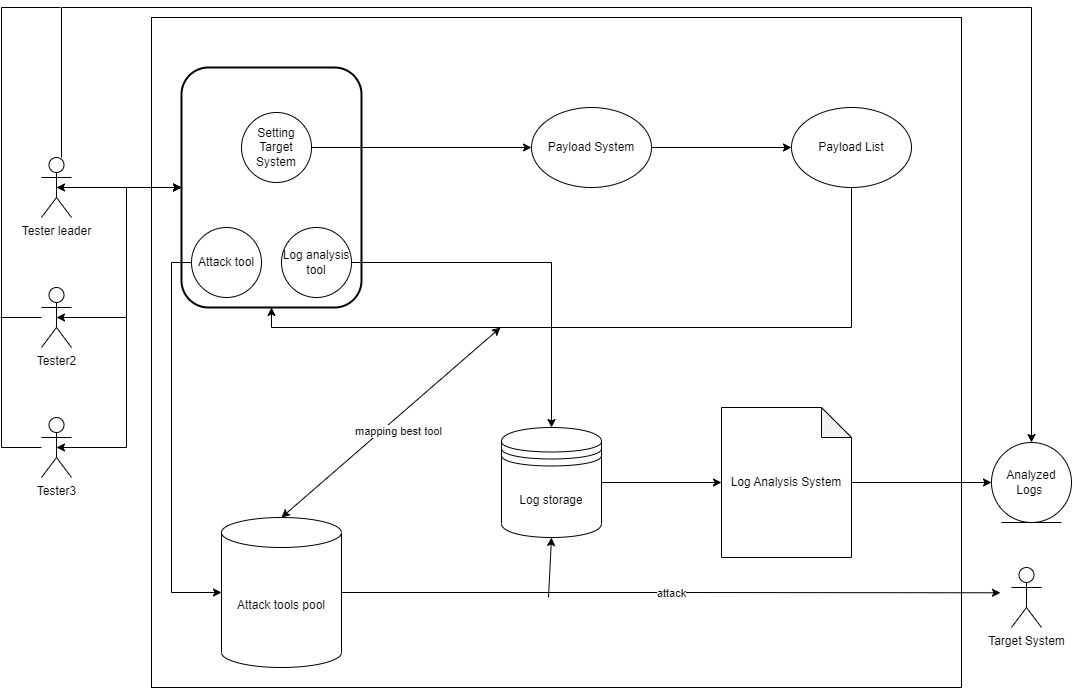

The diagram above was exported from draw.io. Its source (the exported page's mxGraphModel, read from the mxfile embedded in the PNG):
<mxGraphModel dx="1050" dy="581" grid="1" gridSize="10" guides="1" tooltips="1" connect="1" arrows="1" fold="1" page="1" pageScale="1" pageWidth="1169" pageHeight="1654" math="0" shadow="0">
  <root>
    <mxCell id="0" />
    <mxCell id="1" parent="0" />
    <mxCell id="jD1gUiKNg6g87XmYomys-29" value="" style="rounded=0;whiteSpace=wrap;html=1;" parent="1" vertex="1">
      <mxGeometry x="200" y="70" width="810" height="670" as="geometry" />
    </mxCell>
    <mxCell id="jD1gUiKNg6g87XmYomys-1" style="edgeStyle=orthogonalEdgeStyle;rounded=0;orthogonalLoop=1;jettySize=auto;html=1;entryX=0.5;entryY=0;entryDx=0;entryDy=0;" parent="1" source="jD1gUiKNg6g87XmYomys-2" target="jD1gUiKNg6g87XmYomys-27" edge="1">
      <mxGeometry relative="1" as="geometry">
        <Array as="points">
          <mxPoint x="110" y="60" />
          <mxPoint x="1080" y="60" />
        </Array>
      </mxGeometry>
    </mxCell>
    <mxCell id="jD1gUiKNg6g87XmYomys-2" value="Tester leader" style="shape=umlActor;verticalLabelPosition=bottom;verticalAlign=top;html=1;outlineConnect=0;" parent="1" vertex="1">
      <mxGeometry x="90" y="210" width="30" height="60" as="geometry" />
    </mxCell>
    <mxCell id="jD1gUiKNg6g87XmYomys-4" style="edgeStyle=orthogonalEdgeStyle;rounded=0;orthogonalLoop=1;jettySize=auto;html=1;entryX=0;entryY=0.5;entryDx=0;entryDy=0;" parent="1" source="jD1gUiKNg6g87XmYomys-5" target="jD1gUiKNg6g87XmYomys-7" edge="1">
      <mxGeometry relative="1" as="geometry" />
    </mxCell>
    <mxCell id="jD1gUiKNg6g87XmYomys-5" value="Payload System" style="ellipse;whiteSpace=wrap;html=1;" parent="1" vertex="1">
      <mxGeometry x="580" y="160" width="120" height="80" as="geometry" />
    </mxCell>
    <mxCell id="jD1gUiKNg6g87XmYomys-6" style="edgeStyle=orthogonalEdgeStyle;rounded=0;orthogonalLoop=1;jettySize=auto;html=1;exitX=0.5;exitY=1;exitDx=0;exitDy=0;entryX=0.5;entryY=1;entryDx=0;entryDy=0;" parent="1" source="jD1gUiKNg6g87XmYomys-7" target="jD1gUiKNg6g87XmYomys-10" edge="1">
      <mxGeometry relative="1" as="geometry">
        <Array as="points">
          <mxPoint x="900" y="380" />
          <mxPoint x="320" y="380" />
        </Array>
      </mxGeometry>
    </mxCell>
    <mxCell id="jD1gUiKNg6g87XmYomys-7" value="Payload List" style="ellipse;whiteSpace=wrap;html=1;" parent="1" vertex="1">
      <mxGeometry x="840" y="160" width="120" height="80" as="geometry" />
    </mxCell>
    <mxCell id="jD1gUiKNg6g87XmYomys-8" style="edgeStyle=orthogonalEdgeStyle;rounded=0;orthogonalLoop=1;jettySize=auto;html=1;entryX=0.5;entryY=0.5;entryDx=0;entryDy=0;entryPerimeter=0;" parent="1" source="jD1gUiKNg6g87XmYomys-10" target="jD1gUiKNg6g87XmYomys-2" edge="1">
      <mxGeometry relative="1" as="geometry" />
    </mxCell>
    <mxCell id="jD1gUiKNg6g87XmYomys-9" style="edgeStyle=orthogonalEdgeStyle;rounded=0;orthogonalLoop=1;jettySize=auto;html=1;entryX=0;entryY=0.5;entryDx=0;entryDy=0;exitX=0.5;exitY=0.5;exitDx=0;exitDy=0;exitPerimeter=0;" parent="1" source="jD1gUiKNg6g87XmYomys-2" target="jD1gUiKNg6g87XmYomys-10" edge="1">
      <mxGeometry relative="1" as="geometry">
        <mxPoint x="119" y="445" as="sourcePoint" />
      </mxGeometry>
    </mxCell>
    <mxCell id="jD1gUiKNg6g87XmYomys-10" value="&lt;br&gt;" style="rounded=1;whiteSpace=wrap;html=1;strokeWidth=2;gradientColor=none;" parent="1" vertex="1">
      <mxGeometry x="230" y="120" width="180" height="240" as="geometry" />
    </mxCell>
    <mxCell id="jD1gUiKNg6g87XmYomys-11" value="Setting Target System" style="ellipse;whiteSpace=wrap;html=1;" parent="1" vertex="1">
      <mxGeometry x="290" y="165" width="70" height="70" as="geometry" />
    </mxCell>
    <mxCell id="jD1gUiKNg6g87XmYomys-12" style="edgeStyle=orthogonalEdgeStyle;rounded=0;orthogonalLoop=1;jettySize=auto;html=1;exitX=0;exitY=0.5;exitDx=0;exitDy=0;entryX=0;entryY=0.5;entryDx=0;entryDy=0;entryPerimeter=0;" parent="1" source="jD1gUiKNg6g87XmYomys-13" target="jD1gUiKNg6g87XmYomys-19" edge="1">
      <mxGeometry relative="1" as="geometry" />
    </mxCell>
    <mxCell id="jD1gUiKNg6g87XmYomys-13" value="Attack tool" style="ellipse;whiteSpace=wrap;html=1;" parent="1" vertex="1">
      <mxGeometry x="240" y="280" width="70" height="70" as="geometry" />
    </mxCell>
    <mxCell id="jD1gUiKNg6g87XmYomys-14" style="edgeStyle=orthogonalEdgeStyle;rounded=0;orthogonalLoop=1;jettySize=auto;html=1;exitX=1;exitY=0.5;exitDx=0;exitDy=0;" parent="1" source="jD1gUiKNg6g87XmYomys-11" target="jD1gUiKNg6g87XmYomys-5" edge="1">
      <mxGeometry relative="1" as="geometry" />
    </mxCell>
    <mxCell id="jD1gUiKNg6g87XmYomys-15" style="edgeStyle=orthogonalEdgeStyle;rounded=0;orthogonalLoop=1;jettySize=auto;html=1;entryX=0.5;entryY=0;entryDx=0;entryDy=0;" parent="1" source="jD1gUiKNg6g87XmYomys-16" target="jD1gUiKNg6g87XmYomys-23" edge="1">
      <mxGeometry relative="1" as="geometry" />
    </mxCell>
    <mxCell id="jD1gUiKNg6g87XmYomys-16" value="Log analysis&lt;br&gt;tool" style="ellipse;whiteSpace=wrap;html=1;" parent="1" vertex="1">
      <mxGeometry x="330" y="280" width="70" height="70" as="geometry" />
    </mxCell>
    <mxCell id="jD1gUiKNg6g87XmYomys-17" style="edgeStyle=orthogonalEdgeStyle;rounded=0;orthogonalLoop=1;jettySize=auto;html=1;exitX=1;exitY=0.5;exitDx=0;exitDy=0;exitPerimeter=0;" parent="1" source="jD1gUiKNg6g87XmYomys-19" edge="1">
      <mxGeometry relative="1" as="geometry">
        <mxPoint x="1049" y="645.2857142857142" as="targetPoint" />
      </mxGeometry>
    </mxCell>
    <mxCell id="jD1gUiKNg6g87XmYomys-18" value="attack" style="edgeLabel;html=1;align=center;verticalAlign=middle;resizable=0;points=[];" parent="jD1gUiKNg6g87XmYomys-17" vertex="1" connectable="0">
      <mxGeometry relative="1" as="geometry">
        <mxPoint as="offset" />
      </mxGeometry>
    </mxCell>
    <mxCell id="jD1gUiKNg6g87XmYomys-19" value="Attack tools pool" style="shape=cylinder3;whiteSpace=wrap;html=1;boundedLbl=1;backgroundOutline=1;size=15;" parent="1" vertex="1">
      <mxGeometry x="270" y="570" width="120" height="150" as="geometry" />
    </mxCell>
    <mxCell id="jD1gUiKNg6g87XmYomys-20" value="" style="endArrow=classic;html=1;rounded=0;entryX=0.5;entryY=0;entryDx=0;entryDy=0;entryPerimeter=0;endFill=1;startArrow=classic;startFill=1;" parent="1" target="jD1gUiKNg6g87XmYomys-19" edge="1">
      <mxGeometry width="50" height="50" relative="1" as="geometry">
        <mxPoint x="549" y="380" as="sourcePoint" />
        <mxPoint x="719" y="460" as="targetPoint" />
      </mxGeometry>
    </mxCell>
    <mxCell id="jD1gUiKNg6g87XmYomys-21" value="mapping best tool" style="edgeLabel;html=1;align=center;verticalAlign=middle;resizable=0;points=[];" parent="jD1gUiKNg6g87XmYomys-20" vertex="1" connectable="0">
      <mxGeometry y="10" relative="1" as="geometry">
        <mxPoint y="1" as="offset" />
      </mxGeometry>
    </mxCell>
    <mxCell id="jD1gUiKNg6g87XmYomys-22" style="edgeStyle=orthogonalEdgeStyle;rounded=0;orthogonalLoop=1;jettySize=auto;html=1;exitX=1;exitY=0.5;exitDx=0;exitDy=0;" parent="1" source="jD1gUiKNg6g87XmYomys-23" target="jD1gUiKNg6g87XmYomys-26" edge="1">
      <mxGeometry relative="1" as="geometry" />
    </mxCell>
    <mxCell id="jD1gUiKNg6g87XmYomys-23" value="Log storage" style="shape=datastore;whiteSpace=wrap;html=1;" parent="1" vertex="1">
      <mxGeometry x="550" y="480" width="100" height="110" as="geometry" />
    </mxCell>
    <mxCell id="jD1gUiKNg6g87XmYomys-24" value="" style="endArrow=classic;html=1;rounded=0;entryX=0.5;entryY=1;entryDx=0;entryDy=0;" parent="1" target="jD1gUiKNg6g87XmYomys-23" edge="1">
      <mxGeometry width="50" height="50" relative="1" as="geometry">
        <mxPoint x="597" y="650" as="sourcePoint" />
        <mxPoint x="719" y="460" as="targetPoint" />
      </mxGeometry>
    </mxCell>
    <mxCell id="jD1gUiKNg6g87XmYomys-25" style="edgeStyle=orthogonalEdgeStyle;rounded=0;orthogonalLoop=1;jettySize=auto;html=1;entryX=0;entryY=0.5;entryDx=0;entryDy=0;" parent="1" source="jD1gUiKNg6g87XmYomys-26" target="jD1gUiKNg6g87XmYomys-27" edge="1">
      <mxGeometry relative="1" as="geometry" />
    </mxCell>
    <mxCell id="jD1gUiKNg6g87XmYomys-26" value="Log Analysis System" style="shape=note;whiteSpace=wrap;html=1;backgroundOutline=1;darkOpacity=0.05;" parent="1" vertex="1">
      <mxGeometry x="770" y="460" width="130" height="150" as="geometry" />
    </mxCell>
    <mxCell id="jD1gUiKNg6g87XmYomys-27" value="Analyzed Logs&amp;nbsp;" style="ellipse;shape=umlEntity;whiteSpace=wrap;html=1;" parent="1" vertex="1">
      <mxGeometry x="1040" y="495" width="80" height="80" as="geometry" />
    </mxCell>
    <mxCell id="jD1gUiKNg6g87XmYomys-28" value="Target System&lt;br&gt;" style="shape=umlActor;verticalLabelPosition=bottom;verticalAlign=top;html=1;" parent="1" vertex="1">
      <mxGeometry x="1060" y="620" width="30" height="60" as="geometry" />
    </mxCell>
    <mxCell id="jD1gUiKNg6g87XmYomys-32" style="edgeStyle=orthogonalEdgeStyle;rounded=0;orthogonalLoop=1;jettySize=auto;html=1;entryX=0;entryY=0.5;entryDx=0;entryDy=0;exitX=0.5;exitY=0.5;exitDx=0;exitDy=0;exitPerimeter=0;startArrow=classic;startFill=1;" parent="1" source="jD1gUiKNg6g87XmYomys-30" target="jD1gUiKNg6g87XmYomys-10" edge="1">
      <mxGeometry relative="1" as="geometry">
        <mxPoint x="119" y="360" as="sourcePoint" />
      </mxGeometry>
    </mxCell>
    <mxCell id="jD1gUiKNg6g87XmYomys-35" style="edgeStyle=orthogonalEdgeStyle;rounded=0;orthogonalLoop=1;jettySize=auto;html=1;startArrow=none;startFill=0;endArrow=none;endFill=0;" parent="1" source="jD1gUiKNg6g87XmYomys-30" edge="1">
      <mxGeometry relative="1" as="geometry">
        <mxPoint x="49" y="370" as="targetPoint" />
      </mxGeometry>
    </mxCell>
    <mxCell id="jD1gUiKNg6g87XmYomys-30" value="Tester2" style="shape=umlActor;verticalLabelPosition=bottom;verticalAlign=top;html=1;outlineConnect=0;" parent="1" vertex="1">
      <mxGeometry x="90" y="340" width="30" height="60" as="geometry" />
    </mxCell>
    <mxCell id="jD1gUiKNg6g87XmYomys-33" style="edgeStyle=orthogonalEdgeStyle;rounded=0;orthogonalLoop=1;jettySize=auto;html=1;entryX=0;entryY=0.5;entryDx=0;entryDy=0;exitX=0.5;exitY=0.5;exitDx=0;exitDy=0;exitPerimeter=0;startArrow=classic;startFill=1;" parent="1" source="jD1gUiKNg6g87XmYomys-31" target="jD1gUiKNg6g87XmYomys-10" edge="1">
      <mxGeometry relative="1" as="geometry" />
    </mxCell>
    <mxCell id="jD1gUiKNg6g87XmYomys-34" style="edgeStyle=orthogonalEdgeStyle;rounded=0;orthogonalLoop=1;jettySize=auto;html=1;endArrow=none;endFill=0;" parent="1" source="jD1gUiKNg6g87XmYomys-31" edge="1">
      <mxGeometry relative="1" as="geometry">
        <mxPoint x="109" y="60" as="targetPoint" />
        <Array as="points">
          <mxPoint x="50" y="500" />
          <mxPoint x="50" y="60" />
        </Array>
      </mxGeometry>
    </mxCell>
    <mxCell id="jD1gUiKNg6g87XmYomys-31" value="Tester3" style="shape=umlActor;verticalLabelPosition=bottom;verticalAlign=top;html=1;outlineConnect=0;" parent="1" vertex="1">
      <mxGeometry x="90" y="470" width="30" height="60" as="geometry" />
    </mxCell>
  </root>
</mxGraphModel>